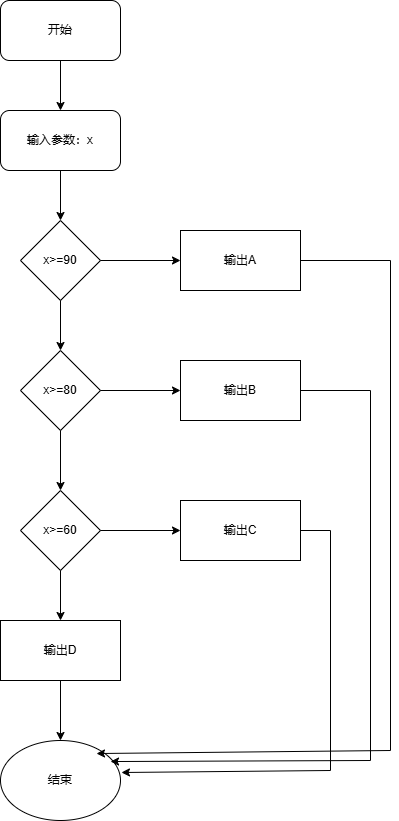

The diagram above was exported from draw.io. Its source (the exported page's mxGraphModel, read from the mxfile embedded in the PNG):
<mxGraphModel dx="706" dy="702" grid="1" gridSize="10" guides="1" tooltips="1" connect="1" arrows="1" fold="1" page="1" pageScale="1" pageWidth="827" pageHeight="1169" math="0" shadow="0">
  <root>
    <mxCell id="0" />
    <mxCell id="1" parent="0" />
    <mxCell id="ZZWTJker11-TO-siCZgU-1" value="开始" style="rounded=1;whiteSpace=wrap;html=1;" vertex="1" parent="1">
      <mxGeometry x="270" y="50" width="120" height="60" as="geometry" />
    </mxCell>
    <mxCell id="ZZWTJker11-TO-siCZgU-2" value="输入参数：x" style="rounded=1;whiteSpace=wrap;html=1;" vertex="1" parent="1">
      <mxGeometry x="270" y="160" width="120" height="60" as="geometry" />
    </mxCell>
    <mxCell id="ZZWTJker11-TO-siCZgU-3" value="x&amp;gt;=90" style="rhombus;whiteSpace=wrap;html=1;" vertex="1" parent="1">
      <mxGeometry x="290" y="270" width="80" height="80" as="geometry" />
    </mxCell>
    <mxCell id="ZZWTJker11-TO-siCZgU-4" value="x&amp;gt;=80" style="rhombus;whiteSpace=wrap;html=1;" vertex="1" parent="1">
      <mxGeometry x="290" y="400" width="80" height="80" as="geometry" />
    </mxCell>
    <mxCell id="ZZWTJker11-TO-siCZgU-5" value="x&amp;gt;=60" style="rhombus;whiteSpace=wrap;html=1;" vertex="1" parent="1">
      <mxGeometry x="290" y="540" width="80" height="80" as="geometry" />
    </mxCell>
    <mxCell id="ZZWTJker11-TO-siCZgU-6" value="输出D" style="rounded=0;whiteSpace=wrap;html=1;" vertex="1" parent="1">
      <mxGeometry x="270" y="670" width="120" height="60" as="geometry" />
    </mxCell>
    <mxCell id="ZZWTJker11-TO-siCZgU-7" value="输出A" style="rounded=0;whiteSpace=wrap;html=1;" vertex="1" parent="1">
      <mxGeometry x="450" y="280" width="120" height="60" as="geometry" />
    </mxCell>
    <mxCell id="ZZWTJker11-TO-siCZgU-8" value="输出B" style="rounded=0;whiteSpace=wrap;html=1;" vertex="1" parent="1">
      <mxGeometry x="450" y="410" width="120" height="60" as="geometry" />
    </mxCell>
    <mxCell id="ZZWTJker11-TO-siCZgU-9" value="输出C" style="rounded=0;whiteSpace=wrap;html=1;" vertex="1" parent="1">
      <mxGeometry x="450" y="550" width="120" height="60" as="geometry" />
    </mxCell>
    <mxCell id="ZZWTJker11-TO-siCZgU-10" value="" style="endArrow=classic;html=1;rounded=0;entryX=0.5;entryY=0;entryDx=0;entryDy=0;" edge="1" parent="1" target="ZZWTJker11-TO-siCZgU-2">
      <mxGeometry width="50" height="50" relative="1" as="geometry">
        <mxPoint x="330" y="110" as="sourcePoint" />
        <mxPoint x="380" y="60" as="targetPoint" />
      </mxGeometry>
    </mxCell>
    <mxCell id="ZZWTJker11-TO-siCZgU-11" value="" style="endArrow=classic;html=1;rounded=0;exitX=0.5;exitY=1;exitDx=0;exitDy=0;" edge="1" parent="1" source="ZZWTJker11-TO-siCZgU-2">
      <mxGeometry width="50" height="50" relative="1" as="geometry">
        <mxPoint x="280" y="320" as="sourcePoint" />
        <mxPoint x="330" y="270" as="targetPoint" />
      </mxGeometry>
    </mxCell>
    <mxCell id="ZZWTJker11-TO-siCZgU-12" value="" style="endArrow=classic;html=1;rounded=0;entryX=0.5;entryY=0;entryDx=0;entryDy=0;exitX=0.5;exitY=1;exitDx=0;exitDy=0;" edge="1" parent="1" source="ZZWTJker11-TO-siCZgU-3" target="ZZWTJker11-TO-siCZgU-4">
      <mxGeometry width="50" height="50" relative="1" as="geometry">
        <mxPoint x="200" y="420" as="sourcePoint" />
        <mxPoint x="250" y="370" as="targetPoint" />
      </mxGeometry>
    </mxCell>
    <mxCell id="ZZWTJker11-TO-siCZgU-13" value="" style="endArrow=classic;html=1;rounded=0;entryX=0.5;entryY=0;entryDx=0;entryDy=0;exitX=0.5;exitY=1;exitDx=0;exitDy=0;" edge="1" parent="1" source="ZZWTJker11-TO-siCZgU-4" target="ZZWTJker11-TO-siCZgU-5">
      <mxGeometry width="50" height="50" relative="1" as="geometry">
        <mxPoint x="210" y="520" as="sourcePoint" />
        <mxPoint x="260" y="470" as="targetPoint" />
      </mxGeometry>
    </mxCell>
    <mxCell id="ZZWTJker11-TO-siCZgU-14" value="" style="endArrow=classic;html=1;rounded=0;entryX=0.5;entryY=0;entryDx=0;entryDy=0;exitX=0.5;exitY=1;exitDx=0;exitDy=0;" edge="1" parent="1" source="ZZWTJker11-TO-siCZgU-5" target="ZZWTJker11-TO-siCZgU-6">
      <mxGeometry width="50" height="50" relative="1" as="geometry">
        <mxPoint x="190" y="670" as="sourcePoint" />
        <mxPoint x="240" y="620" as="targetPoint" />
      </mxGeometry>
    </mxCell>
    <mxCell id="ZZWTJker11-TO-siCZgU-15" value="" style="endArrow=classic;html=1;rounded=0;" edge="1" parent="1" target="ZZWTJker11-TO-siCZgU-7">
      <mxGeometry width="50" height="50" relative="1" as="geometry">
        <mxPoint x="370" y="310" as="sourcePoint" />
        <mxPoint x="420" y="260" as="targetPoint" />
      </mxGeometry>
    </mxCell>
    <mxCell id="ZZWTJker11-TO-siCZgU-16" value="" style="endArrow=classic;html=1;rounded=0;entryX=0;entryY=0.5;entryDx=0;entryDy=0;" edge="1" parent="1" target="ZZWTJker11-TO-siCZgU-8">
      <mxGeometry width="50" height="50" relative="1" as="geometry">
        <mxPoint x="370" y="440" as="sourcePoint" />
        <mxPoint x="420" y="390" as="targetPoint" />
      </mxGeometry>
    </mxCell>
    <mxCell id="ZZWTJker11-TO-siCZgU-17" value="" style="endArrow=classic;html=1;rounded=0;entryX=0;entryY=0.5;entryDx=0;entryDy=0;" edge="1" parent="1" target="ZZWTJker11-TO-siCZgU-9">
      <mxGeometry width="50" height="50" relative="1" as="geometry">
        <mxPoint x="370" y="580" as="sourcePoint" />
        <mxPoint x="420" y="530" as="targetPoint" />
      </mxGeometry>
    </mxCell>
    <mxCell id="ZZWTJker11-TO-siCZgU-18" value="结束" style="ellipse;whiteSpace=wrap;html=1;" vertex="1" parent="1">
      <mxGeometry x="270" y="790" width="120" height="80" as="geometry" />
    </mxCell>
    <mxCell id="ZZWTJker11-TO-siCZgU-24" value="" style="endArrow=none;html=1;rounded=0;" edge="1" parent="1">
      <mxGeometry width="50" height="50" relative="1" as="geometry">
        <mxPoint x="570" y="310" as="sourcePoint" />
        <mxPoint x="660" y="310" as="targetPoint" />
      </mxGeometry>
    </mxCell>
    <mxCell id="ZZWTJker11-TO-siCZgU-25" value="" style="endArrow=none;html=1;rounded=0;" edge="1" parent="1">
      <mxGeometry width="50" height="50" relative="1" as="geometry">
        <mxPoint x="660" y="800" as="sourcePoint" />
        <mxPoint x="660" y="310" as="targetPoint" />
      </mxGeometry>
    </mxCell>
    <mxCell id="ZZWTJker11-TO-siCZgU-26" value="" style="endArrow=none;html=1;rounded=0;" edge="1" parent="1">
      <mxGeometry width="50" height="50" relative="1" as="geometry">
        <mxPoint x="570" y="440" as="sourcePoint" />
        <mxPoint x="640" y="440" as="targetPoint" />
      </mxGeometry>
    </mxCell>
    <mxCell id="ZZWTJker11-TO-siCZgU-27" value="" style="endArrow=none;html=1;rounded=0;" edge="1" parent="1">
      <mxGeometry width="50" height="50" relative="1" as="geometry">
        <mxPoint x="570" y="580" as="sourcePoint" />
        <mxPoint x="600" y="580" as="targetPoint" />
      </mxGeometry>
    </mxCell>
    <mxCell id="ZZWTJker11-TO-siCZgU-28" value="" style="endArrow=none;html=1;rounded=0;" edge="1" parent="1">
      <mxGeometry width="50" height="50" relative="1" as="geometry">
        <mxPoint x="640" y="810" as="sourcePoint" />
        <mxPoint x="640" y="440" as="targetPoint" />
      </mxGeometry>
    </mxCell>
    <mxCell id="ZZWTJker11-TO-siCZgU-29" value="" style="endArrow=none;html=1;rounded=0;" edge="1" parent="1">
      <mxGeometry width="50" height="50" relative="1" as="geometry">
        <mxPoint x="600" y="820" as="sourcePoint" />
        <mxPoint x="600" y="580" as="targetPoint" />
      </mxGeometry>
    </mxCell>
    <mxCell id="ZZWTJker11-TO-siCZgU-30" value="" style="endArrow=classic;html=1;rounded=0;entryX=1.008;entryY=0.4;entryDx=0;entryDy=0;entryPerimeter=0;" edge="1" parent="1" target="ZZWTJker11-TO-siCZgU-18">
      <mxGeometry width="50" height="50" relative="1" as="geometry">
        <mxPoint x="600" y="820" as="sourcePoint" />
        <mxPoint x="580" y="750" as="targetPoint" />
      </mxGeometry>
    </mxCell>
    <mxCell id="ZZWTJker11-TO-siCZgU-31" value="" style="endArrow=classic;html=1;rounded=0;entryX=0.917;entryY=0.263;entryDx=0;entryDy=0;entryPerimeter=0;" edge="1" parent="1" target="ZZWTJker11-TO-siCZgU-18">
      <mxGeometry width="50" height="50" relative="1" as="geometry">
        <mxPoint x="640" y="810" as="sourcePoint" />
        <mxPoint x="690" y="760" as="targetPoint" />
      </mxGeometry>
    </mxCell>
    <mxCell id="ZZWTJker11-TO-siCZgU-32" value="" style="endArrow=classic;html=1;rounded=0;entryX=0.8;entryY=0.163;entryDx=0;entryDy=0;entryPerimeter=0;" edge="1" parent="1" target="ZZWTJker11-TO-siCZgU-18">
      <mxGeometry width="50" height="50" relative="1" as="geometry">
        <mxPoint x="660" y="800" as="sourcePoint" />
        <mxPoint x="710" y="750" as="targetPoint" />
      </mxGeometry>
    </mxCell>
    <mxCell id="ZZWTJker11-TO-siCZgU-33" value="" style="endArrow=classic;html=1;rounded=0;entryX=0.5;entryY=0;entryDx=0;entryDy=0;" edge="1" parent="1" target="ZZWTJker11-TO-siCZgU-18">
      <mxGeometry width="50" height="50" relative="1" as="geometry">
        <mxPoint x="330" y="730" as="sourcePoint" />
        <mxPoint x="380" y="680" as="targetPoint" />
      </mxGeometry>
    </mxCell>
  </root>
</mxGraphModel>